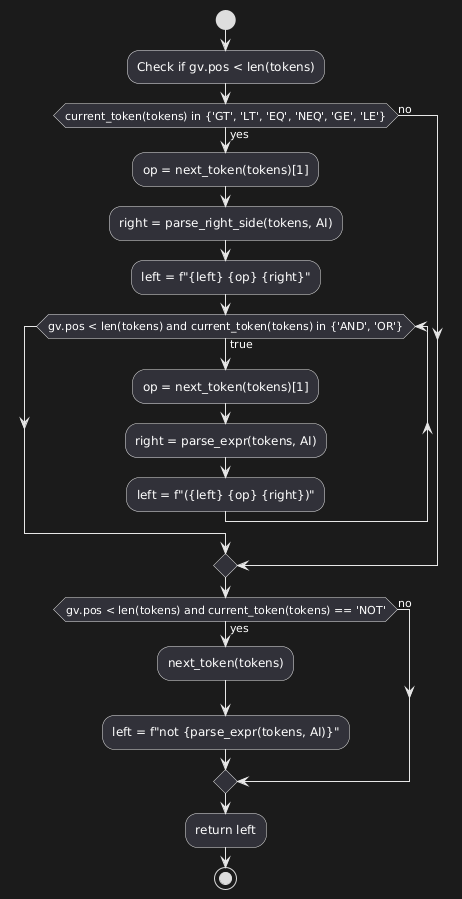

The diagram above was rendered by PlantUML. Its source (embedded in the PNG):
@startuml
start

:Check if gv.pos < len(tokens);
if (current_token(tokens) in {'GT', 'LT', 'EQ', 'NEQ', 'GE', 'LE'}) then (yes)
    :op = next_token(tokens)[1];
    :right = parse_right_side(tokens, AI);
    :left = f"{left} {op} {right}";
    
    while (gv.pos < len(tokens) and current_token(tokens) in {'AND', 'OR'}) is (true)
        :op = next_token(tokens)[1];
        :right = parse_expr(tokens, AI);
        :left = f"({left} {op} {right})";
    endwhile
else (no)
endif

if (gv.pos < len(tokens) and current_token(tokens) == 'NOT') then (yes)
    :next_token(tokens);
    :left = f"not {parse_expr(tokens, AI)}";
else (no)
endif

:return left;

stop
@enduml